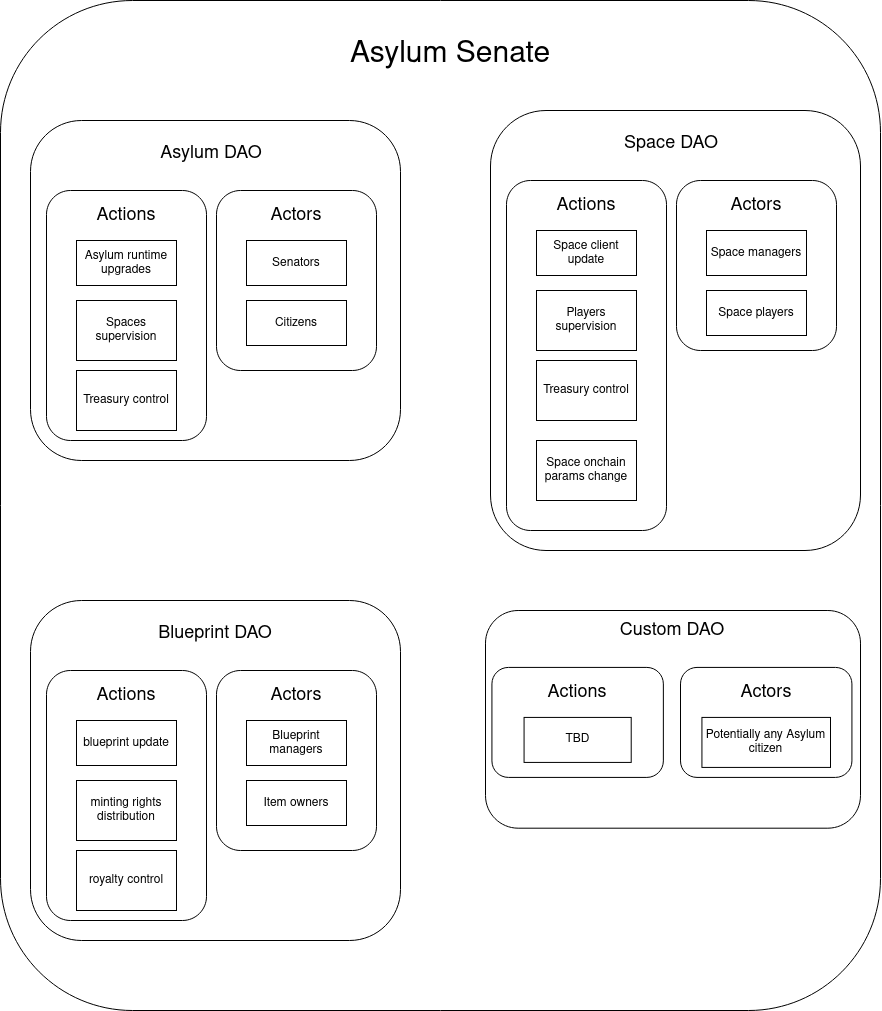

The diagram above was exported from draw.io. Its source (the exported page's mxGraphModel, read from the mxfile embedded in the PNG):
<mxGraphModel dx="3301" dy="2542" grid="1" gridSize="10" guides="1" tooltips="1" connect="1" arrows="1" fold="1" page="1" pageScale="1" pageWidth="850" pageHeight="1100" math="0" shadow="0">
  <root>
    <mxCell id="0" />
    <mxCell id="1" parent="0" />
    <mxCell id="b0sQYeCvIjSs2JHEwrQl-69" value="" style="rounded=1;whiteSpace=wrap;html=1;fontSize=18;" parent="1" vertex="1">
      <mxGeometry x="-10" y="-110" width="880" height="1010" as="geometry" />
    </mxCell>
    <mxCell id="b0sQYeCvIjSs2JHEwrQl-16" value="" style="group;" parent="1" vertex="1" connectable="0">
      <mxGeometry x="20" y="10" width="370" height="340" as="geometry" />
    </mxCell>
    <mxCell id="b0sQYeCvIjSs2JHEwrQl-2" value="" style="rounded=1;whiteSpace=wrap;html=1;" parent="b0sQYeCvIjSs2JHEwrQl-16" vertex="1">
      <mxGeometry width="370" height="340" as="geometry" />
    </mxCell>
    <mxCell id="b0sQYeCvIjSs2JHEwrQl-17" value="Asylum DAO" style="text;html=1;strokeColor=none;fillColor=none;align=center;verticalAlign=middle;whiteSpace=wrap;rounded=0;fontSize=18;" parent="b0sQYeCvIjSs2JHEwrQl-16" vertex="1">
      <mxGeometry x="116" y="13.076923076923077" width="130" height="39.23076923076923" as="geometry" />
    </mxCell>
    <mxCell id="b0sQYeCvIjSs2JHEwrQl-18" value="" style="group" parent="b0sQYeCvIjSs2JHEwrQl-16" vertex="1" connectable="0">
      <mxGeometry x="16" y="70" width="160" height="250" as="geometry" />
    </mxCell>
    <mxCell id="b0sQYeCvIjSs2JHEwrQl-8" value="" style="rounded=1;whiteSpace=wrap;html=1;" parent="b0sQYeCvIjSs2JHEwrQl-18" vertex="1">
      <mxGeometry width="160" height="250" as="geometry" />
    </mxCell>
    <mxCell id="b0sQYeCvIjSs2JHEwrQl-11" value="Actions" style="text;html=1;strokeColor=none;fillColor=none;align=center;verticalAlign=middle;whiteSpace=wrap;rounded=0;fontSize=18;" parent="b0sQYeCvIjSs2JHEwrQl-18" vertex="1">
      <mxGeometry x="40" y="10" width="80" height="30" as="geometry" />
    </mxCell>
    <mxCell id="b0sQYeCvIjSs2JHEwrQl-5" value="Asylum runtime upgrades" style="rounded=0;whiteSpace=wrap;html=1;" parent="b0sQYeCvIjSs2JHEwrQl-18" vertex="1">
      <mxGeometry x="30" y="50" width="100" height="45" as="geometry" />
    </mxCell>
    <mxCell id="b0sQYeCvIjSs2JHEwrQl-6" value="Spaces supervision" style="rounded=0;whiteSpace=wrap;html=1;" parent="b0sQYeCvIjSs2JHEwrQl-18" vertex="1">
      <mxGeometry x="30" y="110" width="100" height="60" as="geometry" />
    </mxCell>
    <mxCell id="b0sQYeCvIjSs2JHEwrQl-7" value="Treasury control" style="rounded=0;whiteSpace=wrap;html=1;" parent="b0sQYeCvIjSs2JHEwrQl-18" vertex="1">
      <mxGeometry x="30" y="180" width="100" height="60" as="geometry" />
    </mxCell>
    <mxCell id="b0sQYeCvIjSs2JHEwrQl-50" value="" style="group" parent="b0sQYeCvIjSs2JHEwrQl-16" vertex="1" connectable="0">
      <mxGeometry x="186" y="70" width="160" height="180" as="geometry" />
    </mxCell>
    <mxCell id="b0sQYeCvIjSs2JHEwrQl-12" value="" style="rounded=1;whiteSpace=wrap;html=1;" parent="b0sQYeCvIjSs2JHEwrQl-50" vertex="1">
      <mxGeometry width="160" height="180" as="geometry" />
    </mxCell>
    <mxCell id="b0sQYeCvIjSs2JHEwrQl-13" value="Actors" style="text;html=1;strokeColor=none;fillColor=none;align=center;verticalAlign=middle;whiteSpace=wrap;rounded=0;fontSize=18;" parent="b0sQYeCvIjSs2JHEwrQl-50" vertex="1">
      <mxGeometry x="40" y="10" width="80" height="30" as="geometry" />
    </mxCell>
    <mxCell id="b0sQYeCvIjSs2JHEwrQl-14" value="Senators" style="rounded=0;whiteSpace=wrap;html=1;" parent="b0sQYeCvIjSs2JHEwrQl-50" vertex="1">
      <mxGeometry x="30" y="50" width="100" height="45" as="geometry" />
    </mxCell>
    <mxCell id="b0sQYeCvIjSs2JHEwrQl-15" value="Citizens" style="rounded=0;whiteSpace=wrap;html=1;" parent="b0sQYeCvIjSs2JHEwrQl-50" vertex="1">
      <mxGeometry x="30" y="110" width="100" height="45" as="geometry" />
    </mxCell>
    <mxCell id="b0sQYeCvIjSs2JHEwrQl-35" value="" style="group;" parent="1" vertex="1" connectable="0">
      <mxGeometry x="480" width="370" height="440" as="geometry" />
    </mxCell>
    <mxCell id="b0sQYeCvIjSs2JHEwrQl-21" value="" style="rounded=1;whiteSpace=wrap;html=1;container=0;" parent="b0sQYeCvIjSs2JHEwrQl-35" vertex="1">
      <mxGeometry width="370" height="440" as="geometry" />
    </mxCell>
    <mxCell id="b0sQYeCvIjSs2JHEwrQl-22" value="Space DAO" style="text;html=1;strokeColor=none;fillColor=none;align=center;verticalAlign=middle;whiteSpace=wrap;rounded=0;fontSize=18;container=0;" parent="b0sQYeCvIjSs2JHEwrQl-35" vertex="1">
      <mxGeometry x="116" y="13.076923076923094" width="130" height="39.23076923076923" as="geometry" />
    </mxCell>
    <mxCell id="b0sQYeCvIjSs2JHEwrQl-24" value="" style="rounded=1;whiteSpace=wrap;html=1;container=0;" parent="b0sQYeCvIjSs2JHEwrQl-35" vertex="1">
      <mxGeometry x="16" y="70" width="160" height="350" as="geometry" />
    </mxCell>
    <mxCell id="b0sQYeCvIjSs2JHEwrQl-25" value="Actions" style="text;html=1;strokeColor=none;fillColor=none;align=center;verticalAlign=middle;whiteSpace=wrap;rounded=0;fontSize=18;container=0;" parent="b0sQYeCvIjSs2JHEwrQl-35" vertex="1">
      <mxGeometry x="56" y="80" width="80" height="30" as="geometry" />
    </mxCell>
    <mxCell id="b0sQYeCvIjSs2JHEwrQl-26" value="Space client update" style="rounded=0;whiteSpace=wrap;html=1;container=0;" parent="b0sQYeCvIjSs2JHEwrQl-35" vertex="1">
      <mxGeometry x="46" y="120" width="100" height="45" as="geometry" />
    </mxCell>
    <mxCell id="b0sQYeCvIjSs2JHEwrQl-27" value="Players supervision" style="rounded=0;whiteSpace=wrap;html=1;container=0;" parent="b0sQYeCvIjSs2JHEwrQl-35" vertex="1">
      <mxGeometry x="46" y="180" width="100" height="60" as="geometry" />
    </mxCell>
    <mxCell id="b0sQYeCvIjSs2JHEwrQl-28" value="Treasury control" style="rounded=0;whiteSpace=wrap;html=1;container=0;" parent="b0sQYeCvIjSs2JHEwrQl-35" vertex="1">
      <mxGeometry x="46" y="250" width="100" height="60" as="geometry" />
    </mxCell>
    <mxCell id="b0sQYeCvIjSs2JHEwrQl-30" value="" style="rounded=1;whiteSpace=wrap;html=1;container=0;" parent="b0sQYeCvIjSs2JHEwrQl-35" vertex="1">
      <mxGeometry x="186" y="70" width="160" height="170" as="geometry" />
    </mxCell>
    <mxCell id="b0sQYeCvIjSs2JHEwrQl-31" value="Actors" style="text;html=1;strokeColor=none;fillColor=none;align=center;verticalAlign=middle;whiteSpace=wrap;rounded=0;fontSize=18;container=0;" parent="b0sQYeCvIjSs2JHEwrQl-35" vertex="1">
      <mxGeometry x="226" y="80" width="80" height="30" as="geometry" />
    </mxCell>
    <mxCell id="b0sQYeCvIjSs2JHEwrQl-32" value="Space managers" style="rounded=0;whiteSpace=wrap;html=1;container=0;" parent="b0sQYeCvIjSs2JHEwrQl-35" vertex="1">
      <mxGeometry x="216" y="120" width="100" height="45" as="geometry" />
    </mxCell>
    <mxCell id="b0sQYeCvIjSs2JHEwrQl-33" value="Space players" style="rounded=0;whiteSpace=wrap;html=1;container=0;" parent="b0sQYeCvIjSs2JHEwrQl-35" vertex="1">
      <mxGeometry x="216" y="180" width="100" height="45" as="geometry" />
    </mxCell>
    <mxCell id="b0sQYeCvIjSs2JHEwrQl-34" value="Space onchain params change" style="rounded=0;whiteSpace=wrap;html=1;container=0;" parent="b0sQYeCvIjSs2JHEwrQl-35" vertex="1">
      <mxGeometry x="46" y="330" width="100" height="60" as="geometry" />
    </mxCell>
    <mxCell id="b0sQYeCvIjSs2JHEwrQl-52" value="" style="group;" parent="1" vertex="1" connectable="0">
      <mxGeometry x="20" y="490" width="370" height="340" as="geometry" />
    </mxCell>
    <mxCell id="b0sQYeCvIjSs2JHEwrQl-37" value="" style="rounded=1;whiteSpace=wrap;html=1;" parent="b0sQYeCvIjSs2JHEwrQl-52" vertex="1">
      <mxGeometry width="370" height="340" as="geometry" />
    </mxCell>
    <mxCell id="b0sQYeCvIjSs2JHEwrQl-38" value="Blueprint DAO" style="text;html=1;strokeColor=none;fillColor=none;align=center;verticalAlign=middle;whiteSpace=wrap;rounded=0;fontSize=18;" parent="b0sQYeCvIjSs2JHEwrQl-52" vertex="1">
      <mxGeometry x="113" y="13.079999999999998" width="144" height="39.23" as="geometry" />
    </mxCell>
    <mxCell id="b0sQYeCvIjSs2JHEwrQl-39" value="" style="group" parent="b0sQYeCvIjSs2JHEwrQl-52" vertex="1" connectable="0">
      <mxGeometry x="16" y="70" width="160" height="250" as="geometry" />
    </mxCell>
    <mxCell id="b0sQYeCvIjSs2JHEwrQl-40" value="" style="rounded=1;whiteSpace=wrap;html=1;" parent="b0sQYeCvIjSs2JHEwrQl-39" vertex="1">
      <mxGeometry width="160" height="250" as="geometry" />
    </mxCell>
    <mxCell id="b0sQYeCvIjSs2JHEwrQl-41" value="Actions" style="text;html=1;strokeColor=none;fillColor=none;align=center;verticalAlign=middle;whiteSpace=wrap;rounded=0;fontSize=18;" parent="b0sQYeCvIjSs2JHEwrQl-39" vertex="1">
      <mxGeometry x="40" y="10" width="80" height="30" as="geometry" />
    </mxCell>
    <mxCell id="b0sQYeCvIjSs2JHEwrQl-42" value="blueprint update" style="rounded=0;whiteSpace=wrap;html=1;" parent="b0sQYeCvIjSs2JHEwrQl-39" vertex="1">
      <mxGeometry x="30" y="50" width="100" height="45" as="geometry" />
    </mxCell>
    <mxCell id="b0sQYeCvIjSs2JHEwrQl-43" value="minting rights distribution" style="rounded=0;whiteSpace=wrap;html=1;" parent="b0sQYeCvIjSs2JHEwrQl-39" vertex="1">
      <mxGeometry x="30" y="110" width="100" height="60" as="geometry" />
    </mxCell>
    <mxCell id="b0sQYeCvIjSs2JHEwrQl-44" value="royalty control" style="rounded=0;whiteSpace=wrap;html=1;" parent="b0sQYeCvIjSs2JHEwrQl-39" vertex="1">
      <mxGeometry x="30" y="180" width="100" height="60" as="geometry" />
    </mxCell>
    <mxCell id="b0sQYeCvIjSs2JHEwrQl-51" value="" style="group" parent="b0sQYeCvIjSs2JHEwrQl-52" vertex="1" connectable="0">
      <mxGeometry x="186" y="70" width="160" height="180" as="geometry" />
    </mxCell>
    <mxCell id="b0sQYeCvIjSs2JHEwrQl-46" value="" style="rounded=1;whiteSpace=wrap;html=1;" parent="b0sQYeCvIjSs2JHEwrQl-51" vertex="1">
      <mxGeometry width="160" height="180" as="geometry" />
    </mxCell>
    <mxCell id="b0sQYeCvIjSs2JHEwrQl-47" value="Actors" style="text;html=1;strokeColor=none;fillColor=none;align=center;verticalAlign=middle;whiteSpace=wrap;rounded=0;fontSize=18;" parent="b0sQYeCvIjSs2JHEwrQl-51" vertex="1">
      <mxGeometry x="40" y="10" width="80" height="30" as="geometry" />
    </mxCell>
    <mxCell id="b0sQYeCvIjSs2JHEwrQl-48" value="Blueprint managers" style="rounded=0;whiteSpace=wrap;html=1;" parent="b0sQYeCvIjSs2JHEwrQl-51" vertex="1">
      <mxGeometry x="30" y="50" width="100" height="45" as="geometry" />
    </mxCell>
    <mxCell id="b0sQYeCvIjSs2JHEwrQl-49" value="Item owners" style="rounded=0;whiteSpace=wrap;html=1;" parent="b0sQYeCvIjSs2JHEwrQl-51" vertex="1">
      <mxGeometry x="30" y="110" width="100" height="45" as="geometry" />
    </mxCell>
    <mxCell id="b0sQYeCvIjSs2JHEwrQl-70" value="&lt;font style=&quot;font-size: 30px;&quot;&gt;Asylum Senate&lt;/font&gt;" style="text;html=1;strokeColor=none;fillColor=none;align=center;verticalAlign=middle;whiteSpace=wrap;rounded=0;fontSize=18;" parent="1" vertex="1">
      <mxGeometry x="320" y="-90" width="240" height="70" as="geometry" />
    </mxCell>
    <mxCell id="b0sQYeCvIjSs2JHEwrQl-73" value="" style="group;" parent="1" vertex="1" connectable="0">
      <mxGeometry x="475" y="500" width="375" height="217.69" as="geometry" />
    </mxCell>
    <mxCell id="b0sQYeCvIjSs2JHEwrQl-67" value="" style="rounded=1;whiteSpace=wrap;html=1;fontSize=18;" parent="b0sQYeCvIjSs2JHEwrQl-73" vertex="1">
      <mxGeometry width="375" height="217.68999999999994" as="geometry" />
    </mxCell>
    <mxCell id="b0sQYeCvIjSs2JHEwrQl-55" value="Custom DAO" style="text;html=1;strokeColor=none;fillColor=none;align=center;verticalAlign=middle;whiteSpace=wrap;rounded=0;fontSize=18;" parent="b0sQYeCvIjSs2JHEwrQl-73" vertex="1">
      <mxGeometry x="110.35714285714285" y="1.13686837721616e-13" width="154.28571428571428" height="39.22999999999999" as="geometry" />
    </mxCell>
    <mxCell id="b0sQYeCvIjSs2JHEwrQl-57" value="" style="rounded=1;whiteSpace=wrap;html=1;" parent="b0sQYeCvIjSs2JHEwrQl-73" vertex="1">
      <mxGeometry x="6.428571428571429" y="56.92000000000006" width="171.42857142857142" height="109.99999999999997" as="geometry" />
    </mxCell>
    <mxCell id="b0sQYeCvIjSs2JHEwrQl-58" value="Actions" style="text;html=1;strokeColor=none;fillColor=none;align=center;verticalAlign=middle;whiteSpace=wrap;rounded=0;fontSize=18;" parent="b0sQYeCvIjSs2JHEwrQl-73" vertex="1">
      <mxGeometry x="49.285714285714285" y="66.92000000000006" width="85.71428571428571" height="29.999999999999993" as="geometry" />
    </mxCell>
    <mxCell id="b0sQYeCvIjSs2JHEwrQl-59" value="TBD" style="rounded=0;whiteSpace=wrap;html=1;" parent="b0sQYeCvIjSs2JHEwrQl-73" vertex="1">
      <mxGeometry x="38.57142857142857" y="106.92000000000004" width="107.14285714285714" height="44.99999999999999" as="geometry" />
    </mxCell>
    <mxCell id="b0sQYeCvIjSs2JHEwrQl-62" value="" style="group" parent="b0sQYeCvIjSs2JHEwrQl-73" vertex="1" connectable="0">
      <mxGeometry x="195.00142857142856" y="56.92000000000006" width="171.43" height="110" as="geometry" />
    </mxCell>
    <mxCell id="b0sQYeCvIjSs2JHEwrQl-63" value="" style="rounded=1;whiteSpace=wrap;html=1;" parent="b0sQYeCvIjSs2JHEwrQl-62" vertex="1">
      <mxGeometry width="171.43" height="110" as="geometry" />
    </mxCell>
    <mxCell id="b0sQYeCvIjSs2JHEwrQl-64" value="Actors" style="text;html=1;strokeColor=none;fillColor=none;align=center;verticalAlign=middle;whiteSpace=wrap;rounded=0;fontSize=18;" parent="b0sQYeCvIjSs2JHEwrQl-62" vertex="1">
      <mxGeometry x="42.857142857142854" y="16.15111111111111" width="85.71428571428571" height="18.333333333333332" as="geometry" />
    </mxCell>
    <mxCell id="b0sQYeCvIjSs2JHEwrQl-65" value="Potentially any Asylum citizen" style="rounded=0;whiteSpace=wrap;html=1;" parent="b0sQYeCvIjSs2JHEwrQl-62" vertex="1">
      <mxGeometry x="21.428571428571427" y="49.999999999999986" width="128.57142857142856" height="49.999999999999986" as="geometry" />
    </mxCell>
  </root>
</mxGraphModel>